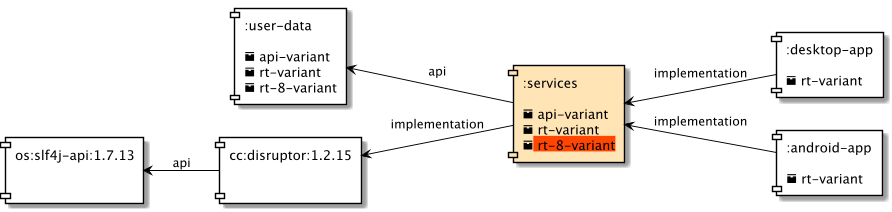

The diagram above was rendered by PlantUML. Its source (embedded in the PNG):
@startuml
scale 900 width
skinparam defaultTextAlignment left
left to right direction
skinparam component {
    ArrowColor black
    BorderColor black
    BackgroundColor white
}

[:user-data\n\n<&box> api-variant\n<&box> rt-variant\n<&box> rt-8-variant] as UD
[os:slf4j-api:1.7.13\n\n] as LOG
[cc:disruptor:1.2.15\n\n] as DIS
[:services\n\n<&box> api-variant\n<&box> rt-variant\n<back:orangered><&box> rt-8-variant</back>] as S #moccasin
[:desktop-app\n\n<&box> rt-variant] as DAPP
[:android-app\n\n<&box> rt-variant] as AAPP

UD<--S : api
DIS<--S : implementation
LOG<--DIS : api
S<--DAPP : implementation
S<--AAPP : implementation
@enduml